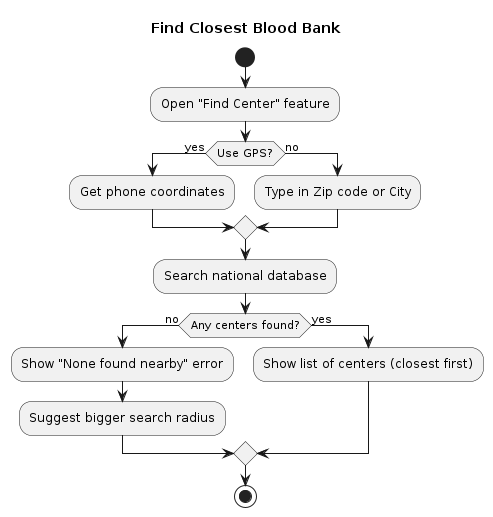

The diagram above was rendered by PlantUML. Its source (embedded in the PNG):
@startuml
title Find Closest Blood Bank

start

:Open "Find Center" feature;

if (Use GPS?) then (yes)
  :Get phone coordinates;
else (no)
  :Type in Zip code or City;
endif

:Search national database;

if (Any centers found?) then (no)
  :Show "None found nearby" error;
  :Suggest bigger search radius;
else (yes)
  :Show list of centers (closest first);
endif

stop
@enduml